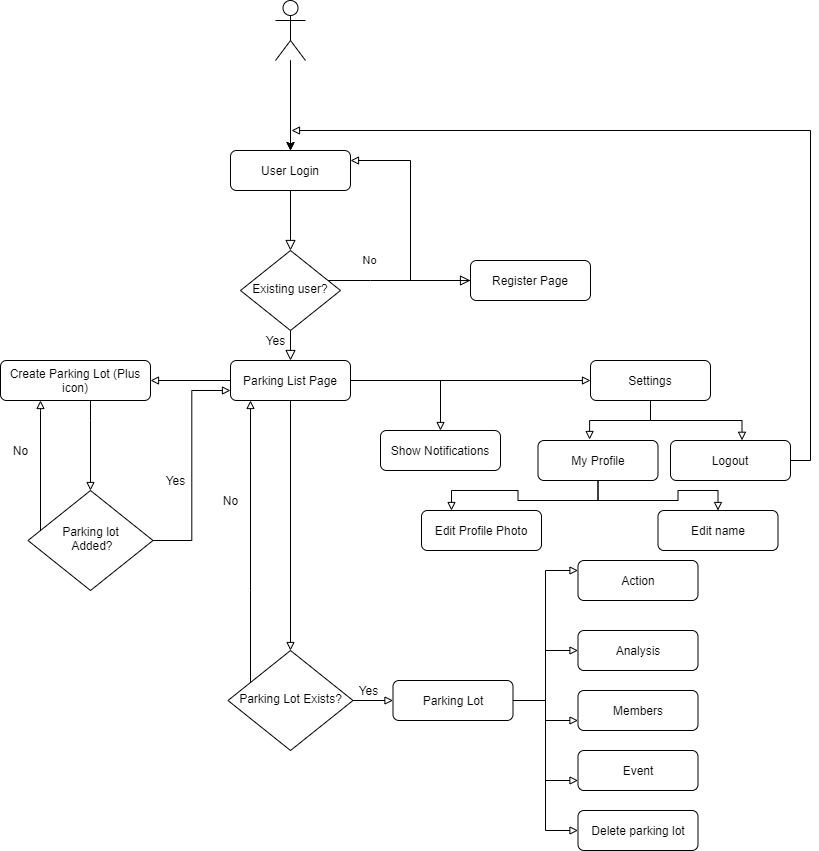

The diagram above was exported from draw.io. Its source (the exported page's mxGraphModel, read from the mxfile embedded in the PNG):
<mxGraphModel dx="1422" dy="737" grid="1" gridSize="10" guides="1" tooltips="1" connect="1" arrows="1" fold="1" page="1" pageScale="1" pageWidth="827" pageHeight="1169" math="0" shadow="0">
  <root>
    <mxCell id="WIyWlLk6GJQsqaUBKTNV-0" />
    <mxCell id="WIyWlLk6GJQsqaUBKTNV-1" parent="WIyWlLk6GJQsqaUBKTNV-0" />
    <mxCell id="WIyWlLk6GJQsqaUBKTNV-2" value="" style="rounded=0;html=1;jettySize=auto;orthogonalLoop=1;fontSize=11;endArrow=block;endFill=0;endSize=8;strokeWidth=1;shadow=0;labelBackgroundColor=none;edgeStyle=orthogonalEdgeStyle;" parent="WIyWlLk6GJQsqaUBKTNV-1" source="WIyWlLk6GJQsqaUBKTNV-3" target="WIyWlLk6GJQsqaUBKTNV-6" edge="1">
      <mxGeometry relative="1" as="geometry" />
    </mxCell>
    <mxCell id="WIyWlLk6GJQsqaUBKTNV-3" value="User Login" style="rounded=1;whiteSpace=wrap;html=1;fontSize=12;glass=0;strokeWidth=1;shadow=0;" parent="WIyWlLk6GJQsqaUBKTNV-1" vertex="1">
      <mxGeometry x="239" y="250" width="120" height="40" as="geometry" />
    </mxCell>
    <mxCell id="WIyWlLk6GJQsqaUBKTNV-5" value="No" style="edgeStyle=orthogonalEdgeStyle;rounded=0;html=1;jettySize=auto;orthogonalLoop=1;fontSize=11;endArrow=block;endFill=0;endSize=8;strokeWidth=1;shadow=0;labelBackgroundColor=none;" parent="WIyWlLk6GJQsqaUBKTNV-1" source="WIyWlLk6GJQsqaUBKTNV-6" target="WIyWlLk6GJQsqaUBKTNV-7" edge="1">
      <mxGeometry x="-0.4286" y="20" relative="1" as="geometry">
        <mxPoint as="offset" />
        <Array as="points">
          <mxPoint x="379" y="380" />
          <mxPoint x="379" y="380" />
        </Array>
      </mxGeometry>
    </mxCell>
    <mxCell id="WIyWlLk6GJQsqaUBKTNV-6" value="Existing user?" style="rhombus;whiteSpace=wrap;html=1;shadow=0;fontFamily=Helvetica;fontSize=12;align=center;strokeWidth=1;spacing=6;spacingTop=-4;" parent="WIyWlLk6GJQsqaUBKTNV-1" vertex="1">
      <mxGeometry x="249" y="350" width="100" height="80" as="geometry" />
    </mxCell>
    <mxCell id="JuXjH7jZKsrG_mcNOkkP-36" style="edgeStyle=orthogonalEdgeStyle;rounded=0;orthogonalLoop=1;jettySize=auto;html=1;entryX=1;entryY=0.25;entryDx=0;entryDy=0;endArrow=block;endFill=0;" parent="WIyWlLk6GJQsqaUBKTNV-1" source="WIyWlLk6GJQsqaUBKTNV-7" target="WIyWlLk6GJQsqaUBKTNV-3" edge="1">
      <mxGeometry relative="1" as="geometry">
        <Array as="points">
          <mxPoint x="419" y="380" />
          <mxPoint x="419" y="260" />
        </Array>
      </mxGeometry>
    </mxCell>
    <mxCell id="WIyWlLk6GJQsqaUBKTNV-7" value="Register Page" style="rounded=1;whiteSpace=wrap;html=1;fontSize=12;glass=0;strokeWidth=1;shadow=0;" parent="WIyWlLk6GJQsqaUBKTNV-1" vertex="1">
      <mxGeometry x="479" y="360" width="120" height="40" as="geometry" />
    </mxCell>
    <mxCell id="JuXjH7jZKsrG_mcNOkkP-23" style="edgeStyle=orthogonalEdgeStyle;rounded=0;orthogonalLoop=1;jettySize=auto;html=1;entryX=0.5;entryY=0;entryDx=0;entryDy=0;endArrow=block;endFill=0;" parent="WIyWlLk6GJQsqaUBKTNV-1" source="ePZ400qyc1v_UwOhdc3B-0" target="JuXjH7jZKsrG_mcNOkkP-10" edge="1">
      <mxGeometry relative="1" as="geometry" />
    </mxCell>
    <mxCell id="JuXjH7jZKsrG_mcNOkkP-24" style="edgeStyle=orthogonalEdgeStyle;rounded=0;orthogonalLoop=1;jettySize=auto;html=1;entryX=1;entryY=0.5;entryDx=0;entryDy=0;endArrow=block;endFill=0;" parent="WIyWlLk6GJQsqaUBKTNV-1" source="ePZ400qyc1v_UwOhdc3B-0" target="JuXjH7jZKsrG_mcNOkkP-8" edge="1">
      <mxGeometry relative="1" as="geometry" />
    </mxCell>
    <mxCell id="JuXjH7jZKsrG_mcNOkkP-46" style="edgeStyle=orthogonalEdgeStyle;rounded=0;orthogonalLoop=1;jettySize=auto;html=1;endArrow=block;endFill=0;entryX=0;entryY=0.5;entryDx=0;entryDy=0;" parent="WIyWlLk6GJQsqaUBKTNV-1" source="ePZ400qyc1v_UwOhdc3B-0" target="JuXjH7jZKsrG_mcNOkkP-47" edge="1">
      <mxGeometry relative="1" as="geometry">
        <mxPoint x="459" y="480" as="targetPoint" />
      </mxGeometry>
    </mxCell>
    <mxCell id="JuXjH7jZKsrG_mcNOkkP-62" style="edgeStyle=orthogonalEdgeStyle;rounded=0;orthogonalLoop=1;jettySize=auto;html=1;startArrow=none;startFill=0;endArrow=block;endFill=0;" parent="WIyWlLk6GJQsqaUBKTNV-1" source="ePZ400qyc1v_UwOhdc3B-0" edge="1">
      <mxGeometry relative="1" as="geometry">
        <mxPoint x="449" y="530" as="targetPoint" />
      </mxGeometry>
    </mxCell>
    <mxCell id="ePZ400qyc1v_UwOhdc3B-0" value="Parking List Page" style="rounded=1;whiteSpace=wrap;html=1;fontSize=12;glass=0;strokeWidth=1;shadow=0;" parent="WIyWlLk6GJQsqaUBKTNV-1" vertex="1">
      <mxGeometry x="239" y="460" width="120" height="40" as="geometry" />
    </mxCell>
    <mxCell id="JuXjH7jZKsrG_mcNOkkP-1" value="" style="rounded=0;html=1;jettySize=auto;orthogonalLoop=1;fontSize=11;endArrow=block;endFill=0;endSize=8;strokeWidth=1;shadow=0;labelBackgroundColor=none;edgeStyle=orthogonalEdgeStyle;" parent="WIyWlLk6GJQsqaUBKTNV-1" source="WIyWlLk6GJQsqaUBKTNV-6" target="ePZ400qyc1v_UwOhdc3B-0" edge="1">
      <mxGeometry y="20" relative="1" as="geometry">
        <mxPoint as="offset" />
        <mxPoint x="299" y="420" as="sourcePoint" />
        <mxPoint x="299" y="530" as="targetPoint" />
        <Array as="points">
          <mxPoint x="299" y="450" />
          <mxPoint x="299" y="450" />
        </Array>
      </mxGeometry>
    </mxCell>
    <mxCell id="JuXjH7jZKsrG_mcNOkkP-2" value="Yes" style="text;html=1;align=center;verticalAlign=middle;resizable=0;points=[];autosize=1;strokeColor=none;" parent="WIyWlLk6GJQsqaUBKTNV-1" vertex="1">
      <mxGeometry x="269" y="430" width="30" height="20" as="geometry" />
    </mxCell>
    <mxCell id="JuXjH7jZKsrG_mcNOkkP-64" style="edgeStyle=orthogonalEdgeStyle;rounded=0;orthogonalLoop=1;jettySize=auto;html=1;startArrow=none;startFill=0;endArrow=block;endFill=0;" parent="WIyWlLk6GJQsqaUBKTNV-1" source="JuXjH7jZKsrG_mcNOkkP-8" edge="1">
      <mxGeometry relative="1" as="geometry">
        <mxPoint x="99" y="590" as="targetPoint" />
        <Array as="points">
          <mxPoint x="99" y="520" />
          <mxPoint x="99" y="520" />
        </Array>
      </mxGeometry>
    </mxCell>
    <mxCell id="JuXjH7jZKsrG_mcNOkkP-8" value="Create Parking Lot (Plus icon)" style="rounded=1;whiteSpace=wrap;html=1;fontSize=12;glass=0;strokeWidth=1;shadow=0;" parent="WIyWlLk6GJQsqaUBKTNV-1" vertex="1">
      <mxGeometry x="9" y="460" width="150" height="40" as="geometry" />
    </mxCell>
    <mxCell id="JuXjH7jZKsrG_mcNOkkP-9" value="Action" style="rounded=1;whiteSpace=wrap;html=1;fontSize=12;glass=0;strokeWidth=1;shadow=0;" parent="WIyWlLk6GJQsqaUBKTNV-1" vertex="1">
      <mxGeometry x="586.5" y="660" width="120" height="40" as="geometry" />
    </mxCell>
    <mxCell id="JuXjH7jZKsrG_mcNOkkP-32" style="edgeStyle=orthogonalEdgeStyle;rounded=0;orthogonalLoop=1;jettySize=auto;html=1;endArrow=block;endFill=0;" parent="WIyWlLk6GJQsqaUBKTNV-1" target="JuXjH7jZKsrG_mcNOkkP-37" edge="1">
      <mxGeometry relative="1" as="geometry">
        <mxPoint x="426.5" y="780" as="targetPoint" />
        <mxPoint x="359" y="800" as="sourcePoint" />
      </mxGeometry>
    </mxCell>
    <mxCell id="JuXjH7jZKsrG_mcNOkkP-59" style="edgeStyle=orthogonalEdgeStyle;rounded=0;orthogonalLoop=1;jettySize=auto;html=1;startArrow=none;startFill=0;endArrow=block;endFill=0;" parent="WIyWlLk6GJQsqaUBKTNV-1" source="JuXjH7jZKsrG_mcNOkkP-10" edge="1">
      <mxGeometry relative="1" as="geometry">
        <Array as="points">
          <mxPoint x="259" y="690" />
          <mxPoint x="259" y="690" />
        </Array>
        <mxPoint x="259" y="500" as="targetPoint" />
      </mxGeometry>
    </mxCell>
    <mxCell id="JuXjH7jZKsrG_mcNOkkP-10" value="Parking Lot Exists?" style="rhombus;whiteSpace=wrap;html=1;shadow=0;fontFamily=Helvetica;fontSize=12;align=center;strokeWidth=1;spacing=6;spacingTop=-4;" parent="WIyWlLk6GJQsqaUBKTNV-1" vertex="1">
      <mxGeometry x="236.5" y="750" width="125" height="100" as="geometry" />
    </mxCell>
    <mxCell id="JuXjH7jZKsrG_mcNOkkP-11" value="Analysis" style="rounded=1;whiteSpace=wrap;html=1;fontSize=12;glass=0;strokeWidth=1;shadow=0;" parent="WIyWlLk6GJQsqaUBKTNV-1" vertex="1">
      <mxGeometry x="586.5" y="730" width="120" height="40" as="geometry" />
    </mxCell>
    <mxCell id="JuXjH7jZKsrG_mcNOkkP-12" value="Members" style="rounded=1;whiteSpace=wrap;html=1;fontSize=12;glass=0;strokeWidth=1;shadow=0;" parent="WIyWlLk6GJQsqaUBKTNV-1" vertex="1">
      <mxGeometry x="586.5" y="790" width="120" height="40" as="geometry" />
    </mxCell>
    <mxCell id="JuXjH7jZKsrG_mcNOkkP-14" value="Event" style="rounded=1;whiteSpace=wrap;html=1;fontSize=12;glass=0;strokeWidth=1;shadow=0;" parent="WIyWlLk6GJQsqaUBKTNV-1" vertex="1">
      <mxGeometry x="586.5" y="850" width="120" height="40" as="geometry" />
    </mxCell>
    <mxCell id="JuXjH7jZKsrG_mcNOkkP-33" value="Yes" style="text;html=1;align=center;verticalAlign=middle;resizable=0;points=[];autosize=1;strokeColor=none;" parent="WIyWlLk6GJQsqaUBKTNV-1" vertex="1">
      <mxGeometry x="361.5" y="780" width="30" height="20" as="geometry" />
    </mxCell>
    <mxCell id="JuXjH7jZKsrG_mcNOkkP-40" style="edgeStyle=orthogonalEdgeStyle;rounded=0;orthogonalLoop=1;jettySize=auto;html=1;entryX=0;entryY=0.75;entryDx=0;entryDy=0;endArrow=block;endFill=0;" parent="WIyWlLk6GJQsqaUBKTNV-1" source="JuXjH7jZKsrG_mcNOkkP-37" target="JuXjH7jZKsrG_mcNOkkP-14" edge="1">
      <mxGeometry relative="1" as="geometry" />
    </mxCell>
    <mxCell id="JuXjH7jZKsrG_mcNOkkP-41" style="edgeStyle=orthogonalEdgeStyle;rounded=0;orthogonalLoop=1;jettySize=auto;html=1;entryX=0;entryY=0.75;entryDx=0;entryDy=0;endArrow=block;endFill=0;" parent="WIyWlLk6GJQsqaUBKTNV-1" source="JuXjH7jZKsrG_mcNOkkP-37" target="JuXjH7jZKsrG_mcNOkkP-12" edge="1">
      <mxGeometry relative="1" as="geometry" />
    </mxCell>
    <mxCell id="JuXjH7jZKsrG_mcNOkkP-42" style="edgeStyle=orthogonalEdgeStyle;rounded=0;orthogonalLoop=1;jettySize=auto;html=1;entryX=0;entryY=0.5;entryDx=0;entryDy=0;endArrow=block;endFill=0;" parent="WIyWlLk6GJQsqaUBKTNV-1" source="JuXjH7jZKsrG_mcNOkkP-37" target="JuXjH7jZKsrG_mcNOkkP-11" edge="1">
      <mxGeometry relative="1" as="geometry" />
    </mxCell>
    <mxCell id="JuXjH7jZKsrG_mcNOkkP-43" style="edgeStyle=orthogonalEdgeStyle;rounded=0;orthogonalLoop=1;jettySize=auto;html=1;entryX=0;entryY=0.25;entryDx=0;entryDy=0;endArrow=block;endFill=0;" parent="WIyWlLk6GJQsqaUBKTNV-1" source="JuXjH7jZKsrG_mcNOkkP-37" target="JuXjH7jZKsrG_mcNOkkP-9" edge="1">
      <mxGeometry relative="1" as="geometry" />
    </mxCell>
    <mxCell id="yyIZTDHonuenv4xlNXUS-9" style="edgeStyle=orthogonalEdgeStyle;rounded=0;orthogonalLoop=1;jettySize=auto;html=1;entryX=0;entryY=0.5;entryDx=0;entryDy=0;endArrow=block;endFill=0;" parent="WIyWlLk6GJQsqaUBKTNV-1" source="JuXjH7jZKsrG_mcNOkkP-37" target="yyIZTDHonuenv4xlNXUS-8" edge="1">
      <mxGeometry relative="1" as="geometry" />
    </mxCell>
    <mxCell id="JuXjH7jZKsrG_mcNOkkP-37" value="Parking Lot" style="rounded=1;whiteSpace=wrap;html=1;fontSize=12;glass=0;strokeWidth=1;shadow=0;" parent="WIyWlLk6GJQsqaUBKTNV-1" vertex="1">
      <mxGeometry x="401.5" y="780" width="120" height="40" as="geometry" />
    </mxCell>
    <mxCell id="JuXjH7jZKsrG_mcNOkkP-52" style="edgeStyle=orthogonalEdgeStyle;rounded=0;orthogonalLoop=1;jettySize=auto;html=1;entryX=0.43;entryY=-0.025;entryDx=0;entryDy=0;entryPerimeter=0;endArrow=block;endFill=0;" parent="WIyWlLk6GJQsqaUBKTNV-1" source="JuXjH7jZKsrG_mcNOkkP-47" target="JuXjH7jZKsrG_mcNOkkP-50" edge="1">
      <mxGeometry relative="1" as="geometry" />
    </mxCell>
    <mxCell id="JuXjH7jZKsrG_mcNOkkP-53" style="edgeStyle=orthogonalEdgeStyle;rounded=0;orthogonalLoop=1;jettySize=auto;html=1;entryX=0.596;entryY=-0.005;entryDx=0;entryDy=0;entryPerimeter=0;endArrow=block;endFill=0;" parent="WIyWlLk6GJQsqaUBKTNV-1" source="JuXjH7jZKsrG_mcNOkkP-47" target="JuXjH7jZKsrG_mcNOkkP-51" edge="1">
      <mxGeometry relative="1" as="geometry" />
    </mxCell>
    <mxCell id="JuXjH7jZKsrG_mcNOkkP-47" value="Settings" style="rounded=1;whiteSpace=wrap;html=1;fontSize=12;glass=0;strokeWidth=1;shadow=0;" parent="WIyWlLk6GJQsqaUBKTNV-1" vertex="1">
      <mxGeometry x="599" y="460" width="120" height="40" as="geometry" />
    </mxCell>
    <mxCell id="TmV_P9qDnYFjKMJ0iRSv-3" style="edgeStyle=orthogonalEdgeStyle;rounded=0;orthogonalLoop=1;jettySize=auto;html=1;entryX=0.25;entryY=0;entryDx=0;entryDy=0;endArrow=block;endFill=0;" edge="1" parent="WIyWlLk6GJQsqaUBKTNV-1" source="JuXjH7jZKsrG_mcNOkkP-50" target="TmV_P9qDnYFjKMJ0iRSv-1">
      <mxGeometry relative="1" as="geometry" />
    </mxCell>
    <mxCell id="TmV_P9qDnYFjKMJ0iRSv-5" style="edgeStyle=orthogonalEdgeStyle;rounded=0;orthogonalLoop=1;jettySize=auto;html=1;endArrow=block;endFill=0;" edge="1" parent="WIyWlLk6GJQsqaUBKTNV-1" source="JuXjH7jZKsrG_mcNOkkP-50" target="TmV_P9qDnYFjKMJ0iRSv-4">
      <mxGeometry relative="1" as="geometry" />
    </mxCell>
    <mxCell id="JuXjH7jZKsrG_mcNOkkP-50" value="My Profile" style="rounded=1;whiteSpace=wrap;html=1;fontSize=12;glass=0;strokeWidth=1;shadow=0;" parent="WIyWlLk6GJQsqaUBKTNV-1" vertex="1">
      <mxGeometry x="546.5" y="540" width="120" height="40" as="geometry" />
    </mxCell>
    <mxCell id="JuXjH7jZKsrG_mcNOkkP-54" style="edgeStyle=orthogonalEdgeStyle;rounded=0;orthogonalLoop=1;jettySize=auto;html=1;endArrow=block;endFill=0;" parent="WIyWlLk6GJQsqaUBKTNV-1" source="JuXjH7jZKsrG_mcNOkkP-51" edge="1">
      <mxGeometry relative="1" as="geometry">
        <Array as="points">
          <mxPoint x="819" y="560" />
          <mxPoint x="819" y="230" />
        </Array>
        <mxPoint x="300" y="230" as="targetPoint" />
      </mxGeometry>
    </mxCell>
    <mxCell id="JuXjH7jZKsrG_mcNOkkP-51" value="Logout" style="rounded=1;whiteSpace=wrap;html=1;fontSize=12;glass=0;strokeWidth=1;shadow=0;" parent="WIyWlLk6GJQsqaUBKTNV-1" vertex="1">
      <mxGeometry x="679" y="540" width="120" height="40" as="geometry" />
    </mxCell>
    <mxCell id="JuXjH7jZKsrG_mcNOkkP-60" value="No" style="text;html=1;align=center;verticalAlign=middle;resizable=0;points=[];autosize=1;strokeColor=none;" parent="WIyWlLk6GJQsqaUBKTNV-1" vertex="1">
      <mxGeometry x="224" y="590" width="30" height="20" as="geometry" />
    </mxCell>
    <mxCell id="JuXjH7jZKsrG_mcNOkkP-63" value="Show Notifications" style="rounded=1;whiteSpace=wrap;html=1;fontSize=12;glass=0;strokeWidth=1;shadow=0;" parent="WIyWlLk6GJQsqaUBKTNV-1" vertex="1">
      <mxGeometry x="389" y="530" width="120" height="40" as="geometry" />
    </mxCell>
    <mxCell id="JuXjH7jZKsrG_mcNOkkP-66" style="edgeStyle=orthogonalEdgeStyle;rounded=0;orthogonalLoop=1;jettySize=auto;html=1;entryX=0;entryY=0.75;entryDx=0;entryDy=0;startArrow=none;startFill=0;endArrow=block;endFill=0;" parent="WIyWlLk6GJQsqaUBKTNV-1" source="JuXjH7jZKsrG_mcNOkkP-65" target="ePZ400qyc1v_UwOhdc3B-0" edge="1">
      <mxGeometry relative="1" as="geometry" />
    </mxCell>
    <mxCell id="JuXjH7jZKsrG_mcNOkkP-69" style="edgeStyle=orthogonalEdgeStyle;rounded=0;orthogonalLoop=1;jettySize=auto;html=1;startArrow=none;startFill=0;endArrow=block;endFill=0;" parent="WIyWlLk6GJQsqaUBKTNV-1" source="JuXjH7jZKsrG_mcNOkkP-65" edge="1">
      <mxGeometry relative="1" as="geometry">
        <mxPoint x="49" y="500" as="targetPoint" />
        <Array as="points">
          <mxPoint x="49" y="510" />
        </Array>
      </mxGeometry>
    </mxCell>
    <mxCell id="JuXjH7jZKsrG_mcNOkkP-65" value="Parking lot&lt;br&gt;&amp;nbsp;Added?" style="rhombus;whiteSpace=wrap;html=1;shadow=0;fontFamily=Helvetica;fontSize=12;align=center;strokeWidth=1;spacing=6;spacingTop=-4;" parent="WIyWlLk6GJQsqaUBKTNV-1" vertex="1">
      <mxGeometry x="36.5" y="590" width="125" height="100" as="geometry" />
    </mxCell>
    <mxCell id="JuXjH7jZKsrG_mcNOkkP-68" value="Yes" style="text;html=1;align=center;verticalAlign=middle;resizable=0;points=[];autosize=1;strokeColor=none;" parent="WIyWlLk6GJQsqaUBKTNV-1" vertex="1">
      <mxGeometry x="169" y="570" width="30" height="20" as="geometry" />
    </mxCell>
    <mxCell id="JuXjH7jZKsrG_mcNOkkP-70" value="No" style="text;html=1;align=center;verticalAlign=middle;resizable=0;points=[];autosize=1;strokeColor=none;" parent="WIyWlLk6GJQsqaUBKTNV-1" vertex="1">
      <mxGeometry x="14" y="540" width="30" height="20" as="geometry" />
    </mxCell>
    <mxCell id="yyIZTDHonuenv4xlNXUS-1" style="edgeStyle=orthogonalEdgeStyle;rounded=0;orthogonalLoop=1;jettySize=auto;html=1;" parent="WIyWlLk6GJQsqaUBKTNV-1" source="yyIZTDHonuenv4xlNXUS-0" edge="1">
      <mxGeometry relative="1" as="geometry">
        <mxPoint x="299" y="250" as="targetPoint" />
      </mxGeometry>
    </mxCell>
    <mxCell id="yyIZTDHonuenv4xlNXUS-4" value="" style="edgeStyle=orthogonalEdgeStyle;rounded=0;orthogonalLoop=1;jettySize=auto;html=1;" parent="WIyWlLk6GJQsqaUBKTNV-1" source="yyIZTDHonuenv4xlNXUS-0" target="WIyWlLk6GJQsqaUBKTNV-3" edge="1">
      <mxGeometry relative="1" as="geometry" />
    </mxCell>
    <mxCell id="yyIZTDHonuenv4xlNXUS-0" value="" style="shape=umlActor;verticalLabelPosition=bottom;verticalAlign=top;html=1;outlineConnect=0;align=right;" parent="WIyWlLk6GJQsqaUBKTNV-1" vertex="1">
      <mxGeometry x="284" y="100" width="30" height="60" as="geometry" />
    </mxCell>
    <mxCell id="yyIZTDHonuenv4xlNXUS-8" value="Delete parking lot" style="rounded=1;whiteSpace=wrap;html=1;fontSize=12;glass=0;strokeWidth=1;shadow=0;" parent="WIyWlLk6GJQsqaUBKTNV-1" vertex="1">
      <mxGeometry x="586.5" y="910" width="120" height="40" as="geometry" />
    </mxCell>
    <mxCell id="TmV_P9qDnYFjKMJ0iRSv-1" value="Edit Profile Photo" style="rounded=1;whiteSpace=wrap;html=1;fontSize=12;glass=0;strokeWidth=1;shadow=0;" vertex="1" parent="WIyWlLk6GJQsqaUBKTNV-1">
      <mxGeometry x="430" y="610" width="120" height="40" as="geometry" />
    </mxCell>
    <mxCell id="TmV_P9qDnYFjKMJ0iRSv-4" value="Edit name" style="rounded=1;whiteSpace=wrap;html=1;fontSize=12;glass=0;strokeWidth=1;shadow=0;" vertex="1" parent="WIyWlLk6GJQsqaUBKTNV-1">
      <mxGeometry x="666.5" y="610" width="120" height="40" as="geometry" />
    </mxCell>
  </root>
</mxGraphModel>